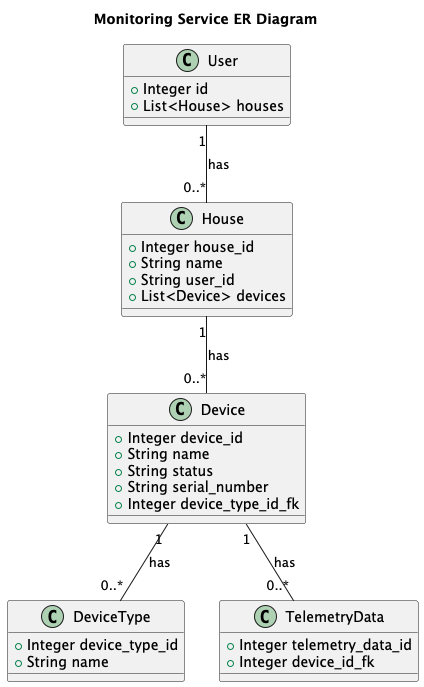

The diagram above was rendered by PlantUML. Its source (embedded in the PNG):
@startuml
title Monitoring Service ER Diagram

class User {
  +Integer id
  +List<House> houses
}

class House {
    +Integer house_id
    +String name
    +String user_id
    +List<Device> devices
}

class Device {
    +Integer device_id
    +String name
    +String status
    +String serial_number
    +Integer device_type_id_fk
}

class DeviceType {
    +Integer device_type_id
    +String name
}

class TelemetryData {
    +Integer telemetry_data_id
    +Integer device_id_fk
}

User "1" -- "0..*" House : has
House "1" -- "0..*" Device : has
Device "1" -- "0..*" DeviceType : has
Device "1" -- "0..*" TelemetryData : has

@enduml